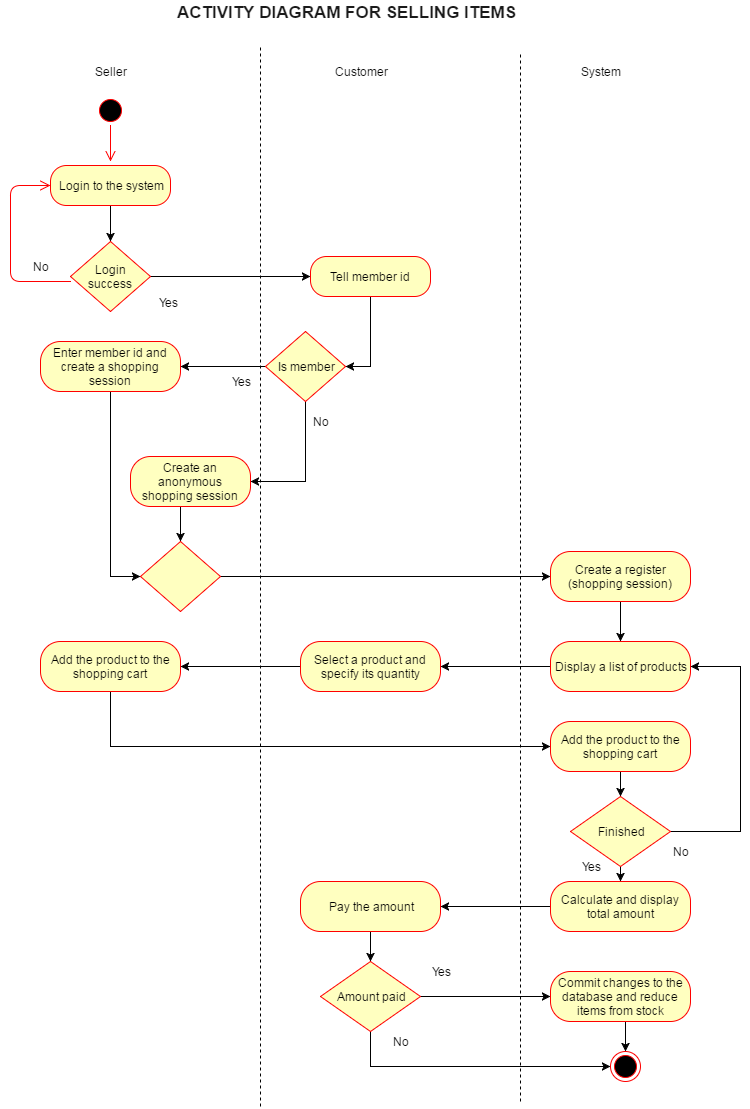

The diagram above was exported from draw.io. Its source (the exported page's mxGraphModel, read from the mxfile embedded in the PNG):
<mxGraphModel dx="1434" dy="804" grid="1" gridSize="10" guides="1" tooltips="1" connect="1" arrows="1" fold="1" page="1" pageScale="1" pageWidth="826" pageHeight="1169" background="#ffffff" math="0">
  <root>
    <mxCell id="0" />
    <mxCell id="1" parent="0" />
    <mxCell id="4" value="Seller" style="text;html=1;strokeColor=none;fillColor=none;align=center;verticalAlign=middle;whiteSpace=wrap;overflow=hidden;" vertex="1" parent="1">
      <mxGeometry x="120" y="90" width="60" height="20" as="geometry" />
    </mxCell>
    <mxCell id="5" value="Customer" style="text;html=1;strokeColor=none;fillColor=none;align=center;verticalAlign=middle;whiteSpace=wrap;overflow=hidden;" vertex="1" parent="1">
      <mxGeometry x="370" y="90" width="60" height="20" as="geometry" />
    </mxCell>
    <mxCell id="6" value="System" style="text;html=1;strokeColor=none;fillColor=none;align=center;verticalAlign=middle;whiteSpace=wrap;overflow=hidden;" vertex="1" parent="1">
      <mxGeometry x="610" y="90" width="60" height="20" as="geometry" />
    </mxCell>
    <mxCell id="7" value="" style="ellipse;html=1;shape=startState;fillColor=#000000;strokeColor=#ff0000;" vertex="1" parent="1">
      <mxGeometry x="135" y="124" width="30" height="30" as="geometry" />
    </mxCell>
    <mxCell id="8" value="" style="edgeStyle=orthogonalEdgeStyle;html=1;verticalAlign=bottom;endArrow=open;endSize=8;strokeColor=#ff0000;" edge="1" source="7" parent="1">
      <mxGeometry relative="1" as="geometry">
        <mxPoint x="150" y="190" as="targetPoint" />
      </mxGeometry>
    </mxCell>
    <mxCell id="65" style="edgeStyle=orthogonalEdgeStyle;rounded=0;html=1;exitX=0.5;exitY=1;entryX=0.5;entryY=0;jettySize=auto;orthogonalLoop=1;" edge="1" parent="1" source="9" target="46">
      <mxGeometry relative="1" as="geometry" />
    </mxCell>
    <mxCell id="9" value="Login to the system" style="rounded=1;whiteSpace=wrap;html=1;arcSize=40;fillColor=#ffffc0;strokeColor=#ff0000;" vertex="1" parent="1">
      <mxGeometry x="90" y="194" width="120" height="40" as="geometry" />
    </mxCell>
    <mxCell id="62" style="edgeStyle=orthogonalEdgeStyle;rounded=0;html=1;exitX=1;exitY=0.5;entryX=0;entryY=0.5;jettySize=auto;orthogonalLoop=1;" edge="1" parent="1" source="46" target="57">
      <mxGeometry relative="1" as="geometry" />
    </mxCell>
    <mxCell id="46" value="Login success" style="rhombus;whiteSpace=wrap;html=1;fillColor=#ffffc0;strokeColor=#ff0000;" vertex="1" parent="1">
      <mxGeometry x="110" y="270" width="80" height="70" as="geometry" />
    </mxCell>
    <mxCell id="49" value="" style="edgeStyle=orthogonalEdgeStyle;html=1;align=left;verticalAlign=bottom;endArrow=open;endSize=8;strokeColor=#ff0000;rotation=180;entryX=0;entryY=0.5;" edge="1" parent="1" target="9">
      <mxGeometry x="10" y="310" as="geometry">
        <mxPoint x="50" y="210" as="targetPoint" />
        <mxPoint x="110" y="310" as="sourcePoint" />
        <Array as="points">
          <mxPoint x="50" y="310" />
          <mxPoint x="50" y="214" />
        </Array>
      </mxGeometry>
    </mxCell>
    <mxCell id="51" style="edgeStyle=orthogonalEdgeStyle;rounded=0;html=1;exitX=0.5;exitY=0;entryX=0.5;entryY=0;jettySize=auto;orthogonalLoop=1;" edge="1" parent="1" source="4" target="4">
      <mxGeometry relative="1" as="geometry" />
    </mxCell>
    <mxCell id="53" value="Yes" style="text;html=1;strokeColor=none;fillColor=none;align=center;verticalAlign=middle;whiteSpace=wrap;overflow=hidden;" vertex="1" parent="1">
      <mxGeometry x="187" y="321" width="40" height="20" as="geometry" />
    </mxCell>
    <mxCell id="54" value="No" style="text;html=1;strokeColor=none;fillColor=none;align=center;verticalAlign=middle;whiteSpace=wrap;overflow=hidden;" vertex="1" parent="1">
      <mxGeometry x="60" y="285" width="40" height="20" as="geometry" />
    </mxCell>
    <mxCell id="71" style="edgeStyle=orthogonalEdgeStyle;rounded=0;html=1;exitX=0.5;exitY=1;entryX=1;entryY=0.5;jettySize=auto;orthogonalLoop=1;" edge="1" parent="1" source="57" target="70">
      <mxGeometry relative="1" as="geometry" />
    </mxCell>
    <mxCell id="57" value="Tell member id" style="rounded=1;whiteSpace=wrap;html=1;arcSize=40;fillColor=#ffffc0;strokeColor=#ff0000;" vertex="1" parent="1">
      <mxGeometry x="350" y="285" width="120" height="40" as="geometry" />
    </mxCell>
    <mxCell id="77" style="edgeStyle=orthogonalEdgeStyle;rounded=0;html=1;exitX=0.5;exitY=1;entryX=0;entryY=0.5;jettySize=auto;orthogonalLoop=1;" edge="1" parent="1" source="63" target="75">
      <mxGeometry relative="1" as="geometry" />
    </mxCell>
    <mxCell id="63" value="Enter member id and create a shopping session" style="rounded=1;whiteSpace=wrap;html=1;arcSize=40;fillColor=#ffffc0;strokeColor=#ff0000;" vertex="1" parent="1">
      <mxGeometry x="80" y="370" width="140" height="50" as="geometry" />
    </mxCell>
    <mxCell id="82" style="edgeStyle=orthogonalEdgeStyle;rounded=0;html=1;exitX=0.5;exitY=1;entryX=0.5;entryY=0;jettySize=auto;orthogonalLoop=1;" edge="1" parent="1" source="66" target="81">
      <mxGeometry relative="1" as="geometry" />
    </mxCell>
    <mxCell id="66" value="Create a register (shopping session)" style="rounded=1;whiteSpace=wrap;html=1;arcSize=40;fillColor=#ffffc0;strokeColor=#ff0000;" vertex="1" parent="1">
      <mxGeometry x="590" y="580" width="140" height="50" as="geometry" />
    </mxCell>
    <mxCell id="73" value="" style="edgeStyle=orthogonalEdgeStyle;rounded=0;html=1;jettySize=auto;orthogonalLoop=1;" edge="1" parent="1" source="70" target="63">
      <mxGeometry relative="1" as="geometry" />
    </mxCell>
    <mxCell id="74" style="edgeStyle=orthogonalEdgeStyle;rounded=0;html=1;exitX=0.5;exitY=1;entryX=1;entryY=0.5;jettySize=auto;orthogonalLoop=1;" edge="1" parent="1" source="70" target="72">
      <mxGeometry relative="1" as="geometry" />
    </mxCell>
    <mxCell id="70" value="Is member" style="rhombus;whiteSpace=wrap;html=1;fillColor=#ffffc0;strokeColor=#ff0000;" vertex="1" parent="1">
      <mxGeometry x="305" y="360" width="80" height="70" as="geometry" />
    </mxCell>
    <mxCell id="76" style="edgeStyle=orthogonalEdgeStyle;rounded=0;html=1;exitX=0.5;exitY=1;entryX=0.5;entryY=0;jettySize=auto;orthogonalLoop=1;" edge="1" parent="1" source="72" target="75">
      <mxGeometry relative="1" as="geometry" />
    </mxCell>
    <mxCell id="72" value="Create an anonymous shopping session" style="rounded=1;whiteSpace=wrap;html=1;arcSize=40;fillColor=#ffffc0;strokeColor=#ff0000;" vertex="1" parent="1">
      <mxGeometry x="170" y="485" width="120" height="50" as="geometry" />
    </mxCell>
    <mxCell id="80" style="edgeStyle=orthogonalEdgeStyle;rounded=0;html=1;exitX=1;exitY=0.5;entryX=0;entryY=0.5;jettySize=auto;orthogonalLoop=1;" edge="1" parent="1" source="75" target="66">
      <mxGeometry relative="1" as="geometry">
        <Array as="points" />
      </mxGeometry>
    </mxCell>
    <mxCell id="75" value="" style="rhombus;whiteSpace=wrap;html=1;fillColor=#ffffc0;strokeColor=#ff0000;" vertex="1" parent="1">
      <mxGeometry x="180" y="570" width="80" height="70" as="geometry" />
    </mxCell>
    <mxCell id="78" value="Yes" style="text;html=1;strokeColor=none;fillColor=none;align=center;verticalAlign=middle;whiteSpace=wrap;overflow=hidden;" vertex="1" parent="1">
      <mxGeometry x="260" y="400" width="40" height="20" as="geometry" />
    </mxCell>
    <mxCell id="79" value="No" style="text;html=1;strokeColor=none;fillColor=none;align=center;verticalAlign=middle;whiteSpace=wrap;overflow=hidden;" vertex="1" parent="1">
      <mxGeometry x="340" y="440" width="40" height="20" as="geometry" />
    </mxCell>
    <mxCell id="85" style="edgeStyle=orthogonalEdgeStyle;rounded=0;html=1;exitX=0;exitY=0.5;entryX=1;entryY=0.5;jettySize=auto;orthogonalLoop=1;" edge="1" parent="1" source="81" target="83">
      <mxGeometry relative="1" as="geometry" />
    </mxCell>
    <mxCell id="81" value="Display a list of products" style="rounded=1;whiteSpace=wrap;html=1;arcSize=40;fillColor=#ffffc0;strokeColor=#ff0000;" vertex="1" parent="1">
      <mxGeometry x="590" y="670" width="140" height="50" as="geometry" />
    </mxCell>
    <mxCell id="86" style="edgeStyle=orthogonalEdgeStyle;rounded=0;html=1;exitX=0;exitY=0.5;jettySize=auto;orthogonalLoop=1;" edge="1" parent="1" source="83" target="84">
      <mxGeometry relative="1" as="geometry" />
    </mxCell>
    <mxCell id="83" value="Select a product and specify its quantity" style="rounded=1;whiteSpace=wrap;html=1;arcSize=40;fillColor=#ffffc0;strokeColor=#ff0000;" vertex="1" parent="1">
      <mxGeometry x="340" y="670" width="140" height="50" as="geometry" />
    </mxCell>
    <mxCell id="88" style="edgeStyle=orthogonalEdgeStyle;rounded=0;html=1;exitX=0.5;exitY=1;entryX=0;entryY=0.5;jettySize=auto;orthogonalLoop=1;" edge="1" parent="1" source="84" target="87">
      <mxGeometry relative="1" as="geometry" />
    </mxCell>
    <mxCell id="84" value="Add the product to the shopping cart" style="rounded=1;whiteSpace=wrap;html=1;arcSize=40;fillColor=#ffffc0;strokeColor=#ff0000;" vertex="1" parent="1">
      <mxGeometry x="80" y="670" width="140" height="50" as="geometry" />
    </mxCell>
    <mxCell id="92" style="edgeStyle=orthogonalEdgeStyle;rounded=0;html=1;exitX=0.5;exitY=1;entryX=0.5;entryY=0;jettySize=auto;orthogonalLoop=1;" edge="1" parent="1" source="87" target="89">
      <mxGeometry relative="1" as="geometry" />
    </mxCell>
    <mxCell id="87" value="Add the product to the shopping cart" style="rounded=1;whiteSpace=wrap;html=1;arcSize=40;fillColor=#ffffc0;strokeColor=#ff0000;" vertex="1" parent="1">
      <mxGeometry x="590" y="750" width="140" height="50" as="geometry" />
    </mxCell>
    <mxCell id="96" style="edgeStyle=orthogonalEdgeStyle;rounded=0;html=1;exitX=1;exitY=0.5;jettySize=auto;orthogonalLoop=1;entryX=1;entryY=0.5;" edge="1" parent="1" source="89" target="81">
      <mxGeometry relative="1" as="geometry">
        <mxPoint x="780" y="690" as="targetPoint" />
        <Array as="points">
          <mxPoint x="710" y="860" />
          <mxPoint x="780" y="860" />
          <mxPoint x="780" y="695" />
        </Array>
      </mxGeometry>
    </mxCell>
    <mxCell id="97" style="edgeStyle=orthogonalEdgeStyle;rounded=0;html=1;exitX=0.5;exitY=1;entryX=0.5;entryY=0;jettySize=auto;orthogonalLoop=1;" edge="1" parent="1" source="89" target="94">
      <mxGeometry relative="1" as="geometry" />
    </mxCell>
    <mxCell id="89" value="Finished" style="rhombus;whiteSpace=wrap;html=1;fillColor=#ffffc0;strokeColor=#ff0000;" vertex="1" parent="1">
      <mxGeometry x="610" y="825" width="100" height="70" as="geometry" />
    </mxCell>
    <mxCell id="101" style="edgeStyle=orthogonalEdgeStyle;rounded=0;html=1;exitX=0;exitY=0.5;entryX=1;entryY=0.5;jettySize=auto;orthogonalLoop=1;" edge="1" parent="1" source="94" target="100">
      <mxGeometry relative="1" as="geometry" />
    </mxCell>
    <mxCell id="94" value="Calculate and display total amount" style="rounded=1;whiteSpace=wrap;html=1;arcSize=40;fillColor=#ffffc0;strokeColor=#ff0000;" vertex="1" parent="1">
      <mxGeometry x="590" y="910" width="140" height="50" as="geometry" />
    </mxCell>
    <mxCell id="98" value="Yes" style="text;html=1;strokeColor=none;fillColor=none;align=center;verticalAlign=middle;whiteSpace=wrap;overflow=hidden;" vertex="1" parent="1">
      <mxGeometry x="610" y="885" width="40" height="20" as="geometry" />
    </mxCell>
    <mxCell id="99" value="No" style="text;html=1;strokeColor=none;fillColor=none;align=center;verticalAlign=middle;whiteSpace=wrap;overflow=hidden;" vertex="1" parent="1">
      <mxGeometry x="700" y="870" width="40" height="20" as="geometry" />
    </mxCell>
    <mxCell id="104" style="edgeStyle=orthogonalEdgeStyle;rounded=0;html=1;exitX=0.5;exitY=1;entryX=0.5;entryY=0;jettySize=auto;orthogonalLoop=1;" edge="1" parent="1" source="100" target="103">
      <mxGeometry relative="1" as="geometry" />
    </mxCell>
    <mxCell id="100" value="Pay the amount" style="rounded=1;whiteSpace=wrap;html=1;arcSize=40;fillColor=#ffffc0;strokeColor=#ff0000;" vertex="1" parent="1">
      <mxGeometry x="340" y="910" width="140" height="50" as="geometry" />
    </mxCell>
    <mxCell id="106" style="edgeStyle=orthogonalEdgeStyle;rounded=0;html=1;exitX=1;exitY=0.5;entryX=0;entryY=0.5;jettySize=auto;orthogonalLoop=1;" edge="1" parent="1" source="103" target="105">
      <mxGeometry relative="1" as="geometry" />
    </mxCell>
    <mxCell id="111" style="edgeStyle=orthogonalEdgeStyle;rounded=0;html=1;exitX=0.5;exitY=1;entryX=0;entryY=0.5;jettySize=auto;orthogonalLoop=1;" edge="1" parent="1" source="103" target="109">
      <mxGeometry relative="1" as="geometry" />
    </mxCell>
    <mxCell id="103" value="Amount paid" style="rhombus;whiteSpace=wrap;html=1;fillColor=#ffffc0;strokeColor=#ff0000;" vertex="1" parent="1">
      <mxGeometry x="360" y="990" width="100" height="70" as="geometry" />
    </mxCell>
    <mxCell id="110" style="edgeStyle=orthogonalEdgeStyle;rounded=0;html=1;exitX=0.5;exitY=1;entryX=0.5;entryY=0;jettySize=auto;orthogonalLoop=1;" edge="1" parent="1" source="105" target="109">
      <mxGeometry relative="1" as="geometry" />
    </mxCell>
    <mxCell id="105" value="Commit changes to the database and reduce items from stock" style="rounded=1;whiteSpace=wrap;html=1;arcSize=40;fillColor=#ffffc0;strokeColor=#ff0000;" vertex="1" parent="1">
      <mxGeometry x="590" y="1000" width="140" height="50" as="geometry" />
    </mxCell>
    <mxCell id="107" value="Yes" style="text;html=1;strokeColor=none;fillColor=none;align=center;verticalAlign=middle;whiteSpace=wrap;overflow=hidden;" vertex="1" parent="1">
      <mxGeometry x="460" y="990" width="40" height="20" as="geometry" />
    </mxCell>
    <mxCell id="109" value="" style="ellipse;html=1;shape=endState;fillColor=#000000;strokeColor=#ff0000;" vertex="1" parent="1">
      <mxGeometry x="650" y="1080" width="30" height="30" as="geometry" />
    </mxCell>
    <mxCell id="112" value="No" style="text;html=1;strokeColor=none;fillColor=none;align=center;verticalAlign=middle;whiteSpace=wrap;overflow=hidden;" vertex="1" parent="1">
      <mxGeometry x="420" y="1060" width="40" height="20" as="geometry" />
    </mxCell>
    <mxCell id="113" value="&lt;font style=&quot;font-size: 17px&quot;&gt;&lt;b&gt;ACTIVITY DIAGRAM FOR SELLING ITEMS&lt;/b&gt;&lt;/font&gt;" style="text;html=1;strokeColor=none;fillColor=none;align=center;verticalAlign=middle;whiteSpace=wrap;overflow=hidden;fontColor=#1A1A1A;" vertex="1" parent="1">
      <mxGeometry x="130" y="30" width="510" height="20" as="geometry" />
    </mxCell>
    <mxCell id="115" value="" style="endArrow=none;dashed=1;html=1;fontColor=#1A1A1A;" edge="1" parent="1">
      <mxGeometry width="50" height="50" relative="1" as="geometry">
        <mxPoint x="300" y="1135" as="sourcePoint" />
        <mxPoint x="300" y="75" as="targetPoint" />
      </mxGeometry>
    </mxCell>
    <mxCell id="116" value="" style="endArrow=none;dashed=1;html=1;fontColor=#1A1A1A;" edge="1" parent="1">
      <mxGeometry x="560" y="87" width="50" height="50" as="geometry">
        <mxPoint x="560" y="1130" as="sourcePoint" />
        <mxPoint x="560" y="80" as="targetPoint" />
      </mxGeometry>
    </mxCell>
  </root>
</mxGraphModel>